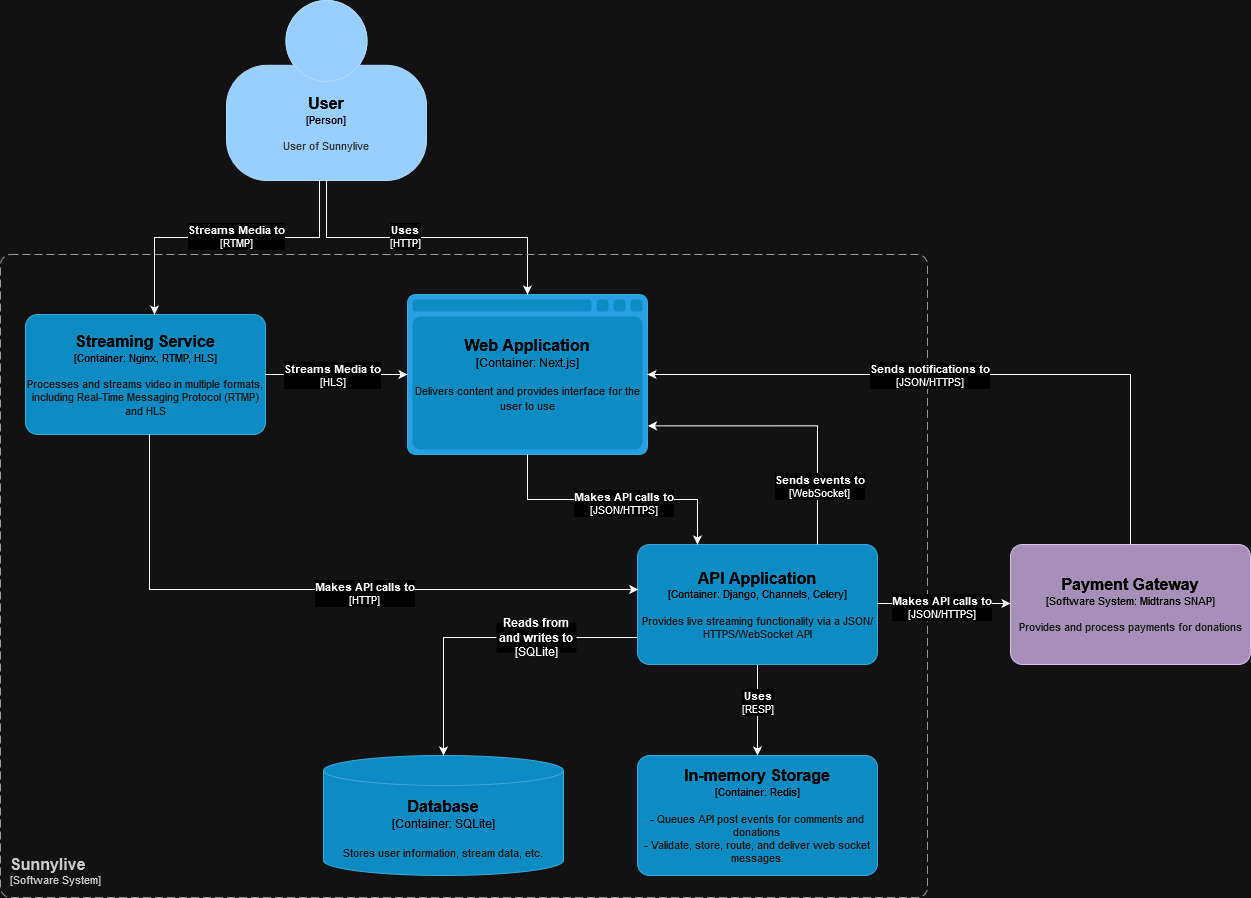

The diagram above was exported from draw.io. Its source (the exported page's mxGraphModel, read from the mxfile embedded in the PNG):
<mxGraphModel dx="6257" dy="590" grid="0" gridSize="10" guides="1" tooltips="1" connect="1" arrows="1" fold="1" page="0" pageScale="1" pageWidth="3300" pageHeight="4681" math="0" shadow="0">
  <root>
    <mxCell id="0" />
    <mxCell id="1" parent="0" />
    <object placeholders="1" c4Name="User" c4Type="Person" c4Description="User of Sunnylive" label="&lt;font style=&quot;font-size: 16px&quot;&gt;&lt;b&gt;%c4Name%&lt;/b&gt;&lt;/font&gt;&lt;div&gt;[%c4Type%]&lt;/div&gt;&lt;br&gt;&lt;div&gt;&lt;font style=&quot;font-size: 11px&quot;&gt;&lt;font color=&quot;#cccccc&quot;&gt;%c4Description%&lt;/font&gt;&lt;/div&gt;" id="KwcSuK82SRzHIFNTkbVX-9">
      <mxCell style="html=1;fontSize=11;dashed=0;whiteSpace=wrap;fillColor=#083F75;strokeColor=#06315C;fontColor=#ffffff;shape=mxgraph.c4.person2;align=center;metaEdit=1;points=[[0.5,0,0],[1,0.5,0],[1,0.75,0],[0.75,1,0],[0.5,1,0],[0.25,1,0],[0,0.75,0],[0,0.5,0]];resizable=0;" parent="1" vertex="1">
        <mxGeometry x="-3882" y="708" width="200" height="180" as="geometry" />
      </mxCell>
    </object>
    <object placeholders="1" c4Type="Web Application" c4Container="Container" c4Technology="Next.js" c4Description="Delivers content and provides interface for the user to use" label="&lt;font style=&quot;font-size: 16px&quot;&gt;&lt;b&gt;%c4Type%&lt;/b&gt;&lt;/font&gt;&lt;div&gt;[%c4Container%:&amp;nbsp;%c4Technology%]&lt;/div&gt;&lt;br&gt;&lt;div&gt;&lt;font style=&quot;font-size: 11px&quot;&gt;&lt;font color=&quot;#E6E6E6&quot;&gt;%c4Description%&lt;/font&gt;&lt;/div&gt;" id="KwcSuK82SRzHIFNTkbVX-11">
      <mxCell style="shape=mxgraph.c4.webBrowserContainer2;whiteSpace=wrap;html=1;boundedLbl=1;rounded=0;labelBackgroundColor=none;strokeColor=#118ACD;fillColor=#23A2D9;strokeColor=#118ACD;strokeColor2=#0E7DAD;fontSize=12;fontColor=#ffffff;align=center;metaEdit=1;points=[[0.5,0,0],[1,0.25,0],[1,0.5,0],[1,0.75,0],[0.5,1,0],[0,0.75,0],[0,0.5,0],[0,0.25,0]];resizable=0;" parent="1" vertex="1">
        <mxGeometry x="-3701" y="1002" width="240" height="160" as="geometry" />
      </mxCell>
    </object>
    <mxCell id="KwcSuK82SRzHIFNTkbVX-12" style="edgeStyle=orthogonalEdgeStyle;rounded=0;orthogonalLoop=1;jettySize=auto;html=1;entryX=0.5;entryY=0;entryDx=0;entryDy=0;entryPerimeter=0;" parent="1" source="KwcSuK82SRzHIFNTkbVX-9" target="KwcSuK82SRzHIFNTkbVX-11" edge="1">
      <mxGeometry relative="1" as="geometry" />
    </mxCell>
    <mxCell id="KwcSuK82SRzHIFNTkbVX-13" value="&lt;b&gt;Uses&lt;/b&gt;&lt;br&gt;[HTTP]" style="edgeLabel;html=1;align=center;verticalAlign=middle;resizable=0;points=[];" parent="KwcSuK82SRzHIFNTkbVX-12" connectable="0" vertex="1">
      <mxGeometry x="-0.0719" relative="1" as="geometry">
        <mxPoint x="-12" y="-2" as="offset" />
      </mxGeometry>
    </mxCell>
    <object placeholders="1" c4Type="Database" c4Container="Container" c4Technology="SQLite" c4Description="Stores user information, stream data, etc." label="&lt;font style=&quot;font-size: 16px&quot;&gt;&lt;b&gt;%c4Type%&lt;/b&gt;&lt;/font&gt;&lt;div&gt;[%c4Container%:&amp;nbsp;%c4Technology%]&lt;/div&gt;&lt;br&gt;&lt;div&gt;&lt;font style=&quot;font-size: 11px&quot;&gt;&lt;font color=&quot;#E6E6E6&quot;&gt;%c4Description%&lt;/font&gt;&lt;/div&gt;" id="KwcSuK82SRzHIFNTkbVX-14">
      <mxCell style="shape=cylinder3;size=15;whiteSpace=wrap;html=1;boundedLbl=1;rounded=0;labelBackgroundColor=none;fillColor=#23A2D9;fontSize=12;fontColor=#ffffff;align=center;strokeColor=#0E7DAD;metaEdit=1;points=[[0.5,0,0],[1,0.25,0],[1,0.5,0],[1,0.75,0],[0.5,1,0],[0,0.75,0],[0,0.5,0],[0,0.25,0]];resizable=0;" parent="1" vertex="1">
        <mxGeometry x="-3785" y="1463" width="240" height="120" as="geometry" />
      </mxCell>
    </object>
    <mxCell id="KwcSuK82SRzHIFNTkbVX-18" style="edgeStyle=orthogonalEdgeStyle;rounded=0;orthogonalLoop=1;jettySize=auto;html=1;exitX=0;exitY=0.5;exitDx=0;exitDy=0;exitPerimeter=0;" parent="1" source="KwcSuK82SRzHIFNTkbVX-20" target="KwcSuK82SRzHIFNTkbVX-14" edge="1">
      <mxGeometry relative="1" as="geometry">
        <Array as="points">
          <mxPoint x="-3471" y="1345" />
          <mxPoint x="-3664" y="1345" />
        </Array>
      </mxGeometry>
    </mxCell>
    <mxCell id="z6plVesvoqGpooVFGPLw-7" style="edgeStyle=orthogonalEdgeStyle;rounded=0;orthogonalLoop=1;jettySize=auto;html=1;" edge="1" parent="1" source="KwcSuK82SRzHIFNTkbVX-15" target="z6plVesvoqGpooVFGPLw-4">
      <mxGeometry relative="1" as="geometry" />
    </mxCell>
    <mxCell id="z6plVesvoqGpooVFGPLw-8" value="&lt;div&gt;&lt;b&gt;Uses&lt;/b&gt;&lt;/div&gt;&lt;div&gt;[RESP]&lt;br&gt;&lt;/div&gt;" style="edgeLabel;html=1;align=center;verticalAlign=middle;resizable=0;points=[];" vertex="1" connectable="0" parent="z6plVesvoqGpooVFGPLw-7">
      <mxGeometry x="-0.1868" y="-1" relative="1" as="geometry">
        <mxPoint as="offset" />
      </mxGeometry>
    </mxCell>
    <object placeholders="1" c4Name="API Application" c4Type="Container" c4Technology="Django, Channels, Celery" c4Description="Provides live streaming functionality via a JSON/HTTPS/WebSocket API" label="&lt;font style=&quot;font-size: 16px&quot;&gt;&lt;b&gt;%c4Name%&lt;/b&gt;&lt;/font&gt;&lt;div&gt;[%c4Type%: %c4Technology%]&lt;/div&gt;&lt;br&gt;&lt;div&gt;&lt;font style=&quot;font-size: 11px&quot;&gt;&lt;font color=&quot;#E6E6E6&quot;&gt;%c4Description%&lt;/font&gt;&lt;/div&gt;" id="KwcSuK82SRzHIFNTkbVX-15">
      <mxCell style="rounded=1;whiteSpace=wrap;html=1;fontSize=11;labelBackgroundColor=none;fillColor=#23A2D9;fontColor=#ffffff;align=center;arcSize=10;strokeColor=#0E7DAD;metaEdit=1;resizable=0;points=[[0.25,0,0],[0.5,0,0],[0.75,0,0],[1,0.25,0],[1,0.5,0],[1,0.75,0],[0.75,1,0],[0.5,1,0],[0.25,1,0],[0,0.75,0],[0,0.5,0],[0,0.25,0]];" parent="1" vertex="1">
        <mxGeometry x="-3471" y="1252" width="240" height="120" as="geometry" />
      </mxCell>
    </object>
    <mxCell id="KwcSuK82SRzHIFNTkbVX-16" style="edgeStyle=orthogonalEdgeStyle;rounded=0;orthogonalLoop=1;jettySize=auto;html=1;exitX=0.5;exitY=1;exitDx=0;exitDy=0;exitPerimeter=0;entryX=0.25;entryY=0;entryDx=0;entryDy=0;entryPerimeter=0;" parent="1" source="KwcSuK82SRzHIFNTkbVX-11" target="KwcSuK82SRzHIFNTkbVX-15" edge="1">
      <mxGeometry relative="1" as="geometry" />
    </mxCell>
    <mxCell id="KwcSuK82SRzHIFNTkbVX-17" value="&lt;b&gt;Makes API calls to&lt;/b&gt;&lt;br&gt;[JSON/HTTPS]" style="edgeLabel;html=1;align=center;verticalAlign=middle;resizable=0;points=[];" parent="KwcSuK82SRzHIFNTkbVX-16" connectable="0" vertex="1">
      <mxGeometry x="-0.2153" y="-3" relative="1" as="geometry">
        <mxPoint x="39" as="offset" />
      </mxGeometry>
    </mxCell>
    <object placeholders="1" c4Name="Sunnylive" c4Type="SystemScopeBoundary" c4Application="Software System" label="&lt;font style=&quot;font-size: 16px&quot;&gt;&lt;b&gt;&lt;div style=&quot;text-align: left&quot;&gt;%c4Name%&lt;/div&gt;&lt;/b&gt;&lt;/font&gt;&lt;div style=&quot;text-align: left&quot;&gt;[%c4Application%]&lt;/div&gt;" id="KwcSuK82SRzHIFNTkbVX-22">
      <mxCell style="rounded=1;fontSize=11;whiteSpace=wrap;html=1;dashed=1;arcSize=20;fillColor=none;strokeColor=#666666;fontColor=#333333;labelBackgroundColor=none;align=left;verticalAlign=bottom;labelBorderColor=none;spacingTop=0;spacing=10;dashPattern=8 4;metaEdit=1;rotatable=0;perimeter=rectanglePerimeter;noLabel=0;labelPadding=0;allowArrows=0;connectable=0;expand=0;recursiveResize=0;editable=1;pointerEvents=0;absoluteArcSize=1;points=[[0.25,0,0],[0.5,0,0],[0.75,0,0],[1,0.25,0],[1,0.5,0],[1,0.75,0],[0.75,1,0],[0.5,1,0],[0.25,1,0],[0,0.75,0],[0,0.5,0],[0,0.25,0]];" parent="1" vertex="1">
        <mxGeometry x="-4108" y="962" width="927" height="643" as="geometry" />
      </mxCell>
    </object>
    <object placeholders="1" c4Name="Payment Gateway" c4Type="Software System" c4Technology="Midtrans SNAP" c4Description="Provides and process payments for donations" label="&lt;font style=&quot;font-size: 16px&quot;&gt;&lt;b&gt;%c4Name%&lt;/b&gt;&lt;/font&gt;&lt;div&gt;[%c4Type%: %c4Technology%]&lt;/div&gt;&lt;br&gt;&lt;div&gt;&lt;font style=&quot;font-size: 11px&quot;&gt;&lt;font color=&quot;#E6E6E6&quot;&gt;%c4Description%&lt;/font&gt;&lt;/div&gt;" id="z6plVesvoqGpooVFGPLw-1">
      <mxCell style="rounded=1;whiteSpace=wrap;html=1;fontSize=11;labelBackgroundColor=none;align=center;arcSize=10;metaEdit=1;resizable=0;points=[[0.25,0,0],[0.5,0,0],[0.75,0,0],[1,0.25,0],[1,0.5,0],[1,0.75,0],[0.75,1,0],[0.5,1,0],[0.25,1,0],[0,0.75,0],[0,0.5,0],[0,0.25,0]];fillColor=#76608a;fontColor=#ffffff;strokeColor=#432D57;" vertex="1" parent="1">
        <mxGeometry x="-3098" y="1252" width="240" height="120" as="geometry" />
      </mxCell>
    </object>
    <mxCell id="z6plVesvoqGpooVFGPLw-2" style="edgeStyle=orthogonalEdgeStyle;rounded=0;orthogonalLoop=1;jettySize=auto;html=1;startArrow=none;startFill=0;" edge="1" parent="1">
      <mxGeometry relative="1" as="geometry">
        <mxPoint x="-3231" y="1311" as="sourcePoint" />
        <mxPoint x="-3098" y="1311" as="targetPoint" />
      </mxGeometry>
    </mxCell>
    <mxCell id="z6plVesvoqGpooVFGPLw-3" value="&lt;b&gt;Makes API calls to&lt;/b&gt;&lt;br&gt;[JSON/HTTPS]" style="edgeLabel;html=1;align=center;verticalAlign=middle;resizable=0;points=[];" connectable="0" vertex="1" parent="z6plVesvoqGpooVFGPLw-2">
      <mxGeometry x="-0.2153" y="-3" relative="1" as="geometry">
        <mxPoint x="12" as="offset" />
      </mxGeometry>
    </mxCell>
    <object placeholders="1" c4Name="In-memory Storage" c4Type="Container" c4Technology="Redis" c4Description="- Queues API post events for comments and donations&#10;- Validate, store, route, and deliver web socket messages." label="&lt;font style=&quot;font-size: 16px&quot;&gt;&lt;b&gt;%c4Name%&lt;/b&gt;&lt;/font&gt;&lt;div&gt;[%c4Type%: %c4Technology%]&lt;/div&gt;&lt;br&gt;&lt;div&gt;&lt;font style=&quot;font-size: 11px&quot;&gt;&lt;font color=&quot;#E6E6E6&quot;&gt;%c4Description%&lt;/font&gt;&lt;/div&gt;" id="z6plVesvoqGpooVFGPLw-4">
      <mxCell style="rounded=1;whiteSpace=wrap;html=1;fontSize=11;labelBackgroundColor=none;fillColor=#23A2D9;fontColor=#ffffff;align=center;arcSize=10;strokeColor=#0E7DAD;metaEdit=1;resizable=0;points=[[0.25,0,0],[0.5,0,0],[0.75,0,0],[1,0.25,0],[1,0.5,0],[1,0.75,0],[0.75,1,0],[0.5,1,0],[0.25,1,0],[0,0.75,0],[0,0.5,0],[0,0.25,0]];" vertex="1" parent="1">
        <mxGeometry x="-3471" y="1463" width="240" height="120" as="geometry" />
      </mxCell>
    </object>
    <mxCell id="z6plVesvoqGpooVFGPLw-5" style="edgeStyle=orthogonalEdgeStyle;rounded=0;orthogonalLoop=1;jettySize=auto;html=1;entryX=0.75;entryY=0;entryDx=0;entryDy=0;entryPerimeter=0;exitX=1.002;exitY=0.821;exitDx=0;exitDy=0;exitPerimeter=0;startArrow=classic;startFill=1;endArrow=none;endFill=0;" edge="1" parent="1" source="KwcSuK82SRzHIFNTkbVX-11" target="KwcSuK82SRzHIFNTkbVX-15">
      <mxGeometry relative="1" as="geometry">
        <mxPoint x="-3571" y="1172" as="sourcePoint" />
        <mxPoint x="-3341" y="1262" as="targetPoint" />
      </mxGeometry>
    </mxCell>
    <mxCell id="z6plVesvoqGpooVFGPLw-6" value="&lt;b&gt;Sends events to&lt;/b&gt;&lt;br&gt;[WebSocket]" style="edgeLabel;html=1;align=center;verticalAlign=middle;resizable=0;points=[];" connectable="0" vertex="1" parent="z6plVesvoqGpooVFGPLw-5">
      <mxGeometry x="-0.2153" y="-3" relative="1" as="geometry">
        <mxPoint x="57" y="57" as="offset" />
      </mxGeometry>
    </mxCell>
    <object placeholders="1" c4Name="Streaming Service" c4Type="Container" c4Technology="Nginx, RTMP, HLS" c4Description="Processes and streams video in multiple formats, including Real-Time Messaging Protocol (RTMP) and HLS" label="&lt;font style=&quot;font-size: 16px&quot;&gt;&lt;b&gt;%c4Name%&lt;/b&gt;&lt;/font&gt;&lt;div&gt;[%c4Type%: %c4Technology%]&lt;/div&gt;&lt;br&gt;&lt;div&gt;&lt;font style=&quot;font-size: 11px&quot;&gt;&lt;font color=&quot;#E6E6E6&quot;&gt;%c4Description%&lt;/font&gt;&lt;/div&gt;" id="z6plVesvoqGpooVFGPLw-10">
      <mxCell style="rounded=1;whiteSpace=wrap;html=1;fontSize=11;labelBackgroundColor=none;fillColor=#23A2D9;fontColor=#ffffff;align=center;arcSize=10;strokeColor=#0E7DAD;metaEdit=1;resizable=0;points=[[0.25,0,0],[0.5,0,0],[0.75,0,0],[1,0.25,0],[1,0.5,0],[1,0.75,0],[0.75,1,0],[0.5,1,0],[0.25,1,0],[0,0.75,0],[0,0.5,0],[0,0.25,0]];" vertex="1" parent="1">
        <mxGeometry x="-4083" y="1022" width="240" height="120" as="geometry" />
      </mxCell>
    </object>
    <mxCell id="z6plVesvoqGpooVFGPLw-11" style="edgeStyle=orthogonalEdgeStyle;rounded=0;orthogonalLoop=1;jettySize=auto;html=1;" edge="1" parent="1" source="KwcSuK82SRzHIFNTkbVX-9" target="z6plVesvoqGpooVFGPLw-10">
      <mxGeometry relative="1" as="geometry">
        <Array as="points">
          <mxPoint x="-3789" y="945" />
          <mxPoint x="-3954" y="945" />
        </Array>
        <mxPoint x="-3763" y="892" as="sourcePoint" />
        <mxPoint x="-3633" y="1002" as="targetPoint" />
      </mxGeometry>
    </mxCell>
    <mxCell id="z6plVesvoqGpooVFGPLw-12" value="&lt;b&gt;Streams Media to&lt;/b&gt;&lt;br&gt;[RTMP]" style="edgeLabel;html=1;align=center;verticalAlign=middle;resizable=0;points=[];" connectable="0" vertex="1" parent="z6plVesvoqGpooVFGPLw-11">
      <mxGeometry x="-0.0719" relative="1" as="geometry">
        <mxPoint x="-3" y="-2" as="offset" />
      </mxGeometry>
    </mxCell>
    <mxCell id="KwcSuK82SRzHIFNTkbVX-20" value="&lt;b&gt;Reads from and writes to&lt;br&gt;&lt;/b&gt;&lt;div&gt;[SQLite]&lt;/div&gt;" style="text;html=1;align=center;verticalAlign=middle;whiteSpace=wrap;rounded=0;fillColor=default;" parent="1" vertex="1">
      <mxGeometry x="-3612" y="1330" width="80" height="30" as="geometry" />
    </mxCell>
    <mxCell id="z6plVesvoqGpooVFGPLw-14" style="edgeStyle=orthogonalEdgeStyle;rounded=0;orthogonalLoop=1;jettySize=auto;html=1;entryX=0.003;entryY=0.375;entryDx=0;entryDy=0;entryPerimeter=0;" edge="1" parent="1" source="z6plVesvoqGpooVFGPLw-10" target="KwcSuK82SRzHIFNTkbVX-15">
      <mxGeometry relative="1" as="geometry">
        <mxPoint x="-3981" y="1194" as="sourcePoint" />
        <mxPoint x="-3811" y="1284" as="targetPoint" />
        <Array as="points">
          <mxPoint x="-3959" y="1297" />
        </Array>
      </mxGeometry>
    </mxCell>
    <mxCell id="z6plVesvoqGpooVFGPLw-15" value="&lt;b&gt;Makes API calls to&lt;/b&gt;&lt;br&gt;[HTTP]" style="edgeLabel;html=1;align=center;verticalAlign=middle;resizable=0;points=[];" connectable="0" vertex="1" parent="z6plVesvoqGpooVFGPLw-14">
      <mxGeometry x="-0.2153" y="-3" relative="1" as="geometry">
        <mxPoint x="116" as="offset" />
      </mxGeometry>
    </mxCell>
    <mxCell id="z6plVesvoqGpooVFGPLw-18" style="edgeStyle=orthogonalEdgeStyle;rounded=0;orthogonalLoop=1;jettySize=auto;html=1;startArrow=classic;startFill=1;endArrow=none;endFill=0;" edge="1" parent="1" source="KwcSuK82SRzHIFNTkbVX-11" target="z6plVesvoqGpooVFGPLw-10">
      <mxGeometry relative="1" as="geometry">
        <mxPoint x="-3720.03" y="982" as="sourcePoint" />
        <mxPoint x="-3910.03" y="1112" as="targetPoint" />
      </mxGeometry>
    </mxCell>
    <mxCell id="z6plVesvoqGpooVFGPLw-19" value="&lt;b&gt;Streams Media to&lt;/b&gt;&lt;br&gt;[HLS]" style="edgeLabel;html=1;align=center;verticalAlign=middle;resizable=0;points=[];" connectable="0" vertex="1" parent="z6plVesvoqGpooVFGPLw-18">
      <mxGeometry x="-0.0719" relative="1" as="geometry">
        <mxPoint x="-9" as="offset" />
      </mxGeometry>
    </mxCell>
    <mxCell id="z6plVesvoqGpooVFGPLw-23" style="edgeStyle=orthogonalEdgeStyle;rounded=0;orthogonalLoop=1;jettySize=auto;html=1;startArrow=classic;startFill=1;endArrow=none;endFill=0;" edge="1" parent="1" source="KwcSuK82SRzHIFNTkbVX-11" target="z6plVesvoqGpooVFGPLw-1">
      <mxGeometry relative="1" as="geometry">
        <mxPoint x="-3176" y="1127" as="sourcePoint" />
        <mxPoint x="-3006" y="1246" as="targetPoint" />
      </mxGeometry>
    </mxCell>
    <mxCell id="z6plVesvoqGpooVFGPLw-24" value="&lt;b&gt;Sends notifications to&lt;/b&gt;&lt;br&gt;[JSON/HTTPS]" style="edgeLabel;html=1;align=center;verticalAlign=middle;resizable=0;points=[];" connectable="0" vertex="1" parent="z6plVesvoqGpooVFGPLw-23">
      <mxGeometry x="-0.2153" y="-3" relative="1" as="geometry">
        <mxPoint x="24" y="-3" as="offset" />
      </mxGeometry>
    </mxCell>
  </root>
</mxGraphModel>